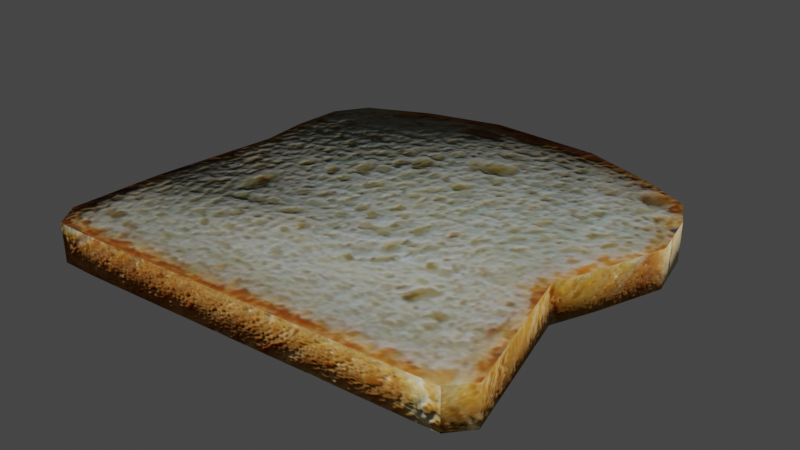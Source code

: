 # Source: PackageBreadSlice.blend  (saved by Blender 3.3.6; exported with 4.5.12 LTS)
import bpy
from mathutils import Matrix  # noqa: F401  (used for matrix-valued properties, if any)

bpy.ops.wm.read_factory_settings(use_empty=True)
scene = bpy.context.scene
scene.name = 'Scene'

# ---- collections
col_collection = bpy.data.collections.new('Collection'); scene.collection.children.link(col_collection)

# ---- images (referenced by path relative to the original .blend; pixels are not part of the script)
import os
ASSET_DIR = os.environ.get("B2B_ASSET_DIR", "")  # directory of the original .blend (textures are referenced by path, not embedded)
HERE = os.path.dirname(os.path.abspath(__file__))  # packed textures are extracted next to this script under _unpacked/

def load_image(name, relpath, width, height, colorspace="sRGB"):
    """Load a texture the original file referenced (path relative to the .blend, or extracted next to this script)."""
    p = next((c for c in (os.path.join(HERE, relpath), os.path.join(ASSET_DIR, relpath)) if relpath and os.path.exists(c)), "")
    if p:
        img = bpy.data.images.load(p, check_existing=True)
        img.name = name
    else:  # same state as the original file: an image datablock whose file is absent (Cycles renders it pink)
        img = bpy.data.images.new(name, width, height)
        img.source = "FILE"
        img.filepath = "//" + (relpath or name)
    img.colorspace_settings.name = colorspace
    return img
img_texture_png = load_image('Texture.png', '_unpacked/Texture.13fac241.png', 512, 821, 'sRGB')
img_normal_png = load_image('NORMAL.png', '_unpacked/NORMAL.c0b94fd4.png', 512, 821, 'sRGB')

# ---- materials (node trees are filled in below, after node groups)
mat_food = bpy.data.materials.new('food')
mat_food.alpha_threshold = 0.0
mat_food.use_transparent_shadow = False
mat_food.roughness = 0.5
mat_food.line_color = (0.0, 0.0, 0.0, 1.0)

# ---- material node trees
mat_food.use_nodes = True; mat_food.node_tree.nodes.clear()
_N = mat_food.node_tree.nodes; _L = mat_food.node_tree.links
n0 = _N.new('ShaderNodeOutputMaterial'); n0.name = 'Material Output'; n0.location = (300, 300)
n1 = _N.new('ShaderNodeBsdfPrincipled'); n1.name = 'Principled BSDF'; n1.location = (10, 300)
n1.distribution = 'GGX'
n1.subsurface_method = 'RANDOM_WALK_SKIN'
n1.inputs[2].default_value = 1.0
n1.inputs[3].default_value = 1.45
n1.inputs[13].default_value = 0.0
n1.inputs[27].default_value = (0.0, 0.0, 0.0, 1.0)
n1.inputs[28].default_value = 1.0
n2 = _N.new('ShaderNodeTexImage'); n2.name = 'Image Texture'; n2.location = (-520, 287)
n2.image = img_texture_png
n3 = _N.new('ShaderNodeNormalMap'); n3.name = 'Normal Map'; n3.location = (-180, -249)
n3.inputs[0].default_value = 0.5
n4 = _N.new('ShaderNodeTexImage'); n4.name = 'Image Texture.001'; n4.location = (-643, -272)
n4.image = img_normal_png
_L.new(n1.outputs[0], n0.inputs[0])
_L.new(n2.outputs[0], n1.inputs[0])
_L.new(n3.outputs[0], n1.inputs[5])
_L.new(n4.outputs[0], n3.inputs[1])
n0.is_active_output = True

# ---- world
world_world = bpy.data.worlds.new('World'); scene.world = world_world
world_world.use_nodes = True; world_world.node_tree.nodes.clear()
_N = world_world.node_tree.nodes; _L = world_world.node_tree.links
n0 = _N.new('ShaderNodeOutputWorld'); n0.name = 'World Output'; n0.location = (300, 300)
n1 = _N.new('ShaderNodeBackground'); n1.name = 'Background'; n1.location = (10, 300)
n1.inputs[0].default_value = (0.05088, 0.05088, 0.05088, 1.0)
_L.new(n1.outputs[0], n0.inputs[0])
n0.is_active_output = True
world_world.color = (0.05088, 0.05088, 0.05088)
world_world.use_sun_shadow = False
world_world.sun_shadow_jitter_overblur = 0.0

# ---- meshes
me_cube_001 = bpy.data.meshes.new('Cube.001')
me_cube_001.from_pydata([(-1.412, 0.3003, -0.1357), (-1.412, 0.3003, 0.1357), (1.213, -0.1375, -0.1357), (1.213, -0.1375, 0.1357), (-1.441, 0.6275, -0.1357), (-0.3181, 1.543, -0.1357), (-1.417, 0.9751, -0.1357), (-1.274, 1.193, -0.1357), (-0.8404, 1.399, -0.1357), (-0.3181, 1.543, 0.1357), (-1.441, 0.6275, 0.1357), (-0.8404, 1.399, 0.1357), (-1.274, 1.193, 0.1357), (-1.417, 0.9751, 0.1357), (0.4618, 1.521, -0.1357), (1.334, 0.1493, -0.1357), (0.9582, 1.362, -0.1357), (1.305, 1.199, -0.1357), (1.417, 0.9802, -0.1357), (1.499, 0.6117, -0.1357), (1.334, 0.1493, 0.1357), (0.4618, 1.521, 0.1357), (1.499, 0.6117, 0.1357), (1.417, 0.9802, 0.1357), (1.305, 1.199, 0.1357), (0.9582, 1.362, 0.1357), (1.466, -1.129, -0.1357), (1.342, -1.277, -0.1357), (1.342, -1.277, 0.1357), (1.466, -1.129, 0.1357), (-1.176, -1.41, -0.1357), (-1.525, -0.5945, -0.1357), (-1.431, -1.412, -0.1357), (-1.549, -1.24, -0.1357), (-1.525, -0.5945, 0.1357), (-1.176, -1.41, 0.1357), (-1.549, -1.24, 0.1357), (-1.431, -1.412, 0.1357)], [], [(1, 3, 9), (35, 28, 3), (3, 26, 2), (1, 4, 0), (15, 2, 14), (28, 30, 27), (9, 8, 11), (11, 7, 12), (12, 6, 13), (6, 10, 13), (20, 2, 15), (15, 22, 20), (19, 23, 22), (23, 17, 24), (24, 16, 25), (16, 21, 25), (9, 14, 5), (27, 29, 28), (31, 2, 30), (35, 32, 30), (37, 33, 32), (36, 31, 33), (34, 0, 31), (3, 20, 21), (20, 22, 25), (21, 20, 25), (22, 23, 25), (23, 24, 25), (21, 9, 3), (9, 11, 1), (11, 12, 10), (12, 13, 10), (10, 1, 11), (29, 3, 28), (3, 1, 34), (35, 3, 34), (34, 36, 35), (36, 37, 35), (3, 29, 26), (1, 10, 4), (0, 4, 8), (4, 6, 7), (8, 4, 7), (8, 5, 0), (5, 14, 2), (0, 5, 2), (14, 16, 15), (16, 17, 18), (19, 16, 18), (19, 15, 16), (28, 35, 30), (9, 5, 8), (11, 8, 7), (12, 7, 6), (6, 4, 10), (20, 3, 2), (15, 19, 22), (19, 18, 23), (23, 18, 17), (24, 17, 16), (16, 14, 21), (9, 21, 14), (27, 26, 29), (31, 0, 2), (2, 26, 27), (27, 30, 2), (30, 32, 33), (31, 30, 33), (35, 37, 32), (37, 36, 33), (36, 34, 31), (34, 1, 0)])
me_cube_001.polygons.foreach_set('use_smooth', [True] * 72)
_uv = me_cube_001.uv_layers.new(name='UVMap')
_uv.uv.foreach_set('vector', [0.06827, 0.7434, 0.8945, 0.6588, 0.4032, 0.9952, 0.1276, 0.4055, 0.9358, 0.4309, 0.8945, 0.6588, 0.4601, 0.09992, 0.05978, -3.38e-05, 0.4601, -3.38e-05, 0.3047, 0.3009, 0.157, 0.1998, 0.3047, 0.1998, 0.9335, 0.7162, 0.8945, 0.6588, 0.6535, 0.9906, 1.0, 0.1998, 0.1289, 0.09995, 1.0, 0.09995, 0.5936, 0.3971, 0.7846, 0.3009, 0.7846, 0.3971, 0.7846, 0.3971, 0.9432, 0.3009, 0.9432, 0.3971, 0.9432, 0.3971, 1.0, 0.3009, 1.0, 0.3971, -0.0005045, 0.1998, 0.157, 0.3009, -0.0005045, 0.3009, 0.5759, 0.09992, 0.4601, -3.38e-05, 0.5759, -3.38e-05, 0.5759, -3.38e-05, 0.7626, 0.09992, 0.5759, 0.09992, 0.7626, -3.38e-05, 0.9115, 0.09992, 0.7626, 0.09992, 0.9115, 0.09992, 0.978, -3.38e-05, 0.978, 0.09992, 0.0002857, 0.3971, 0.127, 0.3009, 0.127, 0.3971, 0.127, 0.3009, 0.3085, 0.3971, 0.127, 0.3971, 0.5936, 0.3971, 0.3085, 0.3009, 0.5936, 0.3009, 0.0002062, -3.38e-05, 0.05978, 0.09992, 0.0002062, 0.09992, 0.02881, 0.5664, 0.8945, 0.6588, 0.1276, 0.4055, 0.1289, 0.1998, 0.04071, 0.09995, 0.1289, 0.09995, 0.04071, 0.1998, -6.663e-05, 0.09995, 0.04071, 0.09995, 0.9999, 0.3009, 0.7085, 0.1998, 0.9999, 0.1998, 0.7085, 0.3009, 0.3047, 0.1998, 0.7085, 0.1998, 0.8945, 0.6588, 0.9335, 0.7162, 0.6535, 0.9906, 0.9335, 0.7162, 0.9861, 0.8087, 0.8128, 0.9589, 0.6535, 0.9906, 0.9335, 0.7162, 0.8128, 0.9589, 0.9861, 0.8087, 0.9601, 0.8825, 0.8128, 0.9589, 0.9601, 0.8825, 0.9239, 0.9263, 0.8128, 0.9589, 0.6535, 0.9906, 0.4032, 0.9952, 0.8945, 0.6588, 0.4032, 0.9952, 0.2356, 0.9664, 0.06827, 0.7434, 0.2356, 0.9664, 0.09741, 0.9231, 0.05602, 0.814, 0.09741, 0.9231, 0.05219, 0.8805, 0.05602, 0.814, 0.05602, 0.814, 0.06827, 0.7434, 0.2356, 0.9664, 0.9755, 0.4604, 0.8945, 0.6588, 0.9358, 0.4309, 0.8945, 0.6588, 0.06827, 0.7434, 0.02881, 0.5664, 0.1276, 0.4055, 0.8945, 0.6588, 0.02881, 0.5664, 0.02881, 0.5664, 0.01597, 0.4399, 0.1276, 0.4055, 0.01597, 0.4399, 0.0461, 0.4038, 0.1276, 0.4055, 0.4601, 0.09992, 0.05978, 0.09992, 0.05978, -3.38e-05, 0.3047, 0.3009, 0.157, 0.3009, 0.157, 0.1998, 0.06827, 0.7434, 0.05602, 0.814, 0.2356, 0.9664, 0.05602, 0.814, 0.05219, 0.8805, 0.09741, 0.9231, 0.2356, 0.9664, 0.05602, 0.814, 0.09741, 0.9231, 0.2356, 0.9664, 0.4032, 0.9952, 0.06827, 0.7434, 0.4032, 0.9952, 0.6535, 0.9906, 0.8945, 0.6588, 0.06827, 0.7434, 0.4032, 0.9952, 0.8945, 0.6588, 0.6535, 0.9906, 0.8128, 0.9589, 0.9335, 0.7162, 0.8128, 0.9589, 0.9239, 0.9263, 0.9601, 0.8825, 0.9861, 0.8087, 0.8128, 0.9589, 0.9601, 0.8825, 0.9861, 0.8087, 0.9335, 0.7162, 0.8128, 0.9589, 1.0, 0.1998, 0.1289, 0.1998, 0.1289, 0.09995, 0.5936, 0.3971, 0.5936, 0.3009, 0.7846, 0.3009, 0.7846, 0.3971, 0.7846, 0.3009, 0.9432, 0.3009, 0.9432, 0.3971, 0.9432, 0.3009, 1.0, 0.3009, -0.0005045, 0.1998, 0.157, 0.1998, 0.157, 0.3009, 0.5759, 0.09992, 0.4601, 0.09992, 0.4601, -3.38e-05, 0.5759, -3.38e-05, 0.7626, -3.38e-05, 0.7626, 0.09992, 0.7626, -3.38e-05, 0.9115, -3.38e-05, 0.9115, 0.09992, 0.9115, 0.09992, 0.9115, -3.38e-05, 0.978, -3.38e-05, 0.0002857, 0.3971, 0.0002856, 0.3009, 0.127, 0.3009, 0.127, 0.3009, 0.3085, 0.3009, 0.3085, 0.3971, 0.5936, 0.3971, 0.3085, 0.3971, 0.3085, 0.3009, 0.0002062, -3.38e-05, 0.05978, -3.38e-05, 0.05978, 0.09992, 0.02881, 0.5664, 0.06827, 0.7434, 0.8945, 0.6588, 0.8945, 0.6588, 0.9755, 0.4604, 0.9358, 0.4309, 0.9358, 0.4309, 0.1276, 0.4055, 0.8945, 0.6588, 0.1276, 0.4055, 0.0461, 0.4038, 0.01597, 0.4399, 0.02881, 0.5664, 0.1276, 0.4055, 0.01597, 0.4399, 0.1289, 0.1998, 0.04071, 0.1998, 0.04071, 0.09995, 0.04071, 0.1998, -6.663e-05, 0.1998, -6.663e-05, 0.09995, 0.9999, 0.3009, 0.7085, 0.3009, 0.7085, 0.1998, 0.7085, 0.3009, 0.3047, 0.3009, 0.3047, 0.1998])
me_cube_001.materials.append(mat_food)
me_cube_001.update()

# ---- objects
ob_cube = bpy.data.objects.new('Cube', me_cube_001)

# ---- transforms, parenting, visibility, modifiers, constraints
ob_cube.location = (0.03691, 0.9412, 0.0)

# ---- collection membership
col_collection.objects.link(ob_cube)

# ---- scene / render settings (as saved in the file)
scene.frame_start = 1; scene.frame_end = 250; scene.frame_set(1)
scene.render.engine = 'BLENDER_EEVEE_NEXT'
scene.cycles.sampling_pattern = 'TABULATED_SOBOL'
scene.cycles.use_light_tree = False
scene.view_settings.view_transform = 'Filmic'
bpy.context.view_layer.update()

# ---- added for rendering (the .blend has no active camera and no usable light): camera, sun
cam_auto = bpy.data.cameras.new('AutoCamera')
cam_auto.lens = 50.0
cam_auto.sensor_width = 36.0
cam_auto.clip_end = 1000.0
ob_auto_camera = bpy.data.objects.new('AutoCamera', cam_auto)
scene.collection.objects.link(ob_auto_camera)
ob_auto_camera.location = (3.94735, -3.7158, 3.14852)
ob_auto_camera.rotation_euler = (1.09748, -7.21219e-08, 0.694738)
scene.camera = ob_auto_camera
light_auto_sun = bpy.data.lights.new('AutoSun', 'SUN')
light_auto_sun.energy = 3.0
light_auto_sun.angle = 0.0523599
ob_auto_sun = bpy.data.objects.new('AutoSun', light_auto_sun)
scene.collection.objects.link(ob_auto_sun)
ob_auto_sun.rotation_euler = (0.872665, 0.174533, 0.523599)
bpy.context.view_layer.update()
